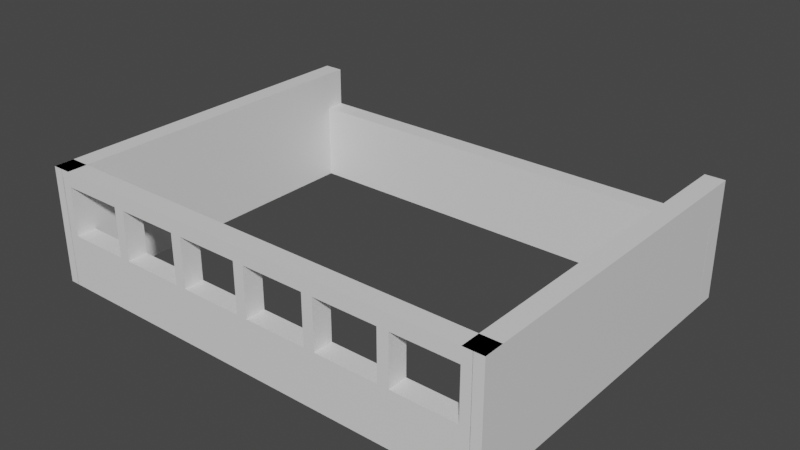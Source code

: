 # Source: Budynek_sali_03.blend  (saved by Blender 3.4.6; exported with 4.5.12 LTS)
import bpy
from mathutils import Matrix  # noqa: F401  (used for matrix-valued properties, if any)

bpy.ops.wm.read_factory_settings(use_empty=True)
scene = bpy.context.scene
scene.name = 'Scene'

# ---- collections
col_collection = bpy.data.collections.new('Collection'); scene.collection.children.link(col_collection)

# ---- materials (node trees are filled in below, after node groups)
mat_material = bpy.data.materials.new('Material')
mat_material.alpha_threshold = 0.0
mat_material.use_transparent_shadow = False
mat_material.roughness = 0.5
mat_material.line_color = (0.0, 0.0, 0.0, 1.0)

# ---- material node trees
mat_material.use_nodes = True; mat_material.node_tree.nodes.clear()
_N = mat_material.node_tree.nodes; _L = mat_material.node_tree.links
n0 = _N.new('ShaderNodeOutputMaterial'); n0.name = 'Material Output'; n0.location = (300, 300)
n1 = _N.new('ShaderNodeBsdfPrincipled'); n1.name = 'Principled BSDF'; n1.location = (10, 300)
n1.distribution = 'GGX'
n1.subsurface_method = 'RANDOM_WALK_SKIN'
n1.inputs[3].default_value = 1.45
n1.inputs[27].default_value = (0.0, 0.0, 0.0, 1.0)
n1.inputs[28].default_value = 1.0
_L.new(n1.outputs[0], n0.inputs[0])
n0.is_active_output = True

# ---- world
world_world = bpy.data.worlds.new('World'); scene.world = world_world
world_world.use_nodes = True; world_world.node_tree.nodes.clear()
_N = world_world.node_tree.nodes; _L = world_world.node_tree.links
n0 = _N.new('ShaderNodeOutputWorld'); n0.name = 'World Output'; n0.location = (300, 300)
n1 = _N.new('ShaderNodeBackground'); n1.name = 'Background'; n1.location = (10, 300)
n1.inputs[0].default_value = (0.05088, 0.05088, 0.05088, 1.0)
_L.new(n1.outputs[0], n0.inputs[0])
n0.is_active_output = True
world_world.color = (0.05088, 0.05088, 0.05088)
world_world.use_sun_shadow = False
world_world.sun_shadow_jitter_overblur = 0.0

# ---- meshes
me_cube = bpy.data.meshes.new('Cube')
me_cube.from_pydata([(1.0, 1.0, 1.0), (1.0, 1.0, -1.0), (1.0, -1.0, 1.0), (1.0, -1.0, -1.0), (-1.0, 1.0, 1.0), (-1.0, 1.0, -1.0), (-1.0, -1.0, 1.0), (-1.0, -1.0, -1.0)], [], [(0, 4, 6, 2), (3, 2, 6, 7), (7, 6, 4, 5), (5, 1, 3, 7), (1, 0, 2, 3), (5, 4, 0, 1)])
_uv = me_cube.uv_layers.new(name='UVMap')
_uv.uv.foreach_set('vector', [0.625, 0.5, 0.875, 0.5, 0.875, 0.75, 0.625, 0.75, 0.375, 0.75, 0.625, 0.75, 0.625, 1.0, 0.375, 1.0, 0.375, 0.0, 0.625, 0.0, 0.625, 0.25, 0.375, 0.25, 0.125, 0.5, 0.375, 0.5, 0.375, 0.75, 0.125, 0.75, 0.375, 0.5, 0.625, 0.5, 0.625, 0.75, 0.375, 0.75, 0.375, 0.25, 0.625, 0.25, 0.625, 0.5, 0.375, 0.5])
me_cube.materials.append(mat_material)
me_cube.use_mirror_vertex_groups = False
me_cube.update()
me_cube_001 = bpy.data.meshes.new('Cube.001')
me_cube_001.from_pydata([(1.0, 1.0, 1.0), (1.0, 1.0, -1.0), (1.0, -1.0, 1.0), (1.0, -1.0, -1.0), (-1.0, 1.0, 1.0), (-1.0, 1.0, -1.0), (-1.0, -1.0, 1.0), (-1.0, -1.0, -1.0), (-0.65, -1.0, 0.75), (-0.9167, -1.0, -0.08333), (-0.9167, -1.0, 0.75), (-0.65, -1.0, -0.08333), (-0.9167, 1.0, -0.08333), (-0.9167, 1.0, 0.75), (-0.65, 1.0, 0.75), (-0.65, 1.0, -0.08333), (-0.6033, -1.0, -0.08333), (-0.3367, -1.0, -0.08333), (-0.6033, -1.0, 0.75), (-0.3367, -1.0, 0.75), (-0.6033, 1.0, -0.08333), (-0.3367, 1.0, -0.08333), (-0.3367, 1.0, 0.75), (-0.6033, 1.0, 0.75), (-0.29, -1.0, -0.08333), (-0.02333, -1.0, -0.08333), (-0.02333, -1.0, 0.75), (-0.29, -1.0, 0.75), (-0.29, 1.0, -0.08333), (-0.02333, 1.0, -0.08333), (-0.02333, 1.0, 0.75), (-0.29, 1.0, 0.75), (0.02333, -1.0, -0.08333), (0.29, -1.0, -0.08333), (0.29, -1.0, 0.75), (0.02333, -1.0, 0.75), (0.02333, 1.0, -0.08333), (0.29, 1.0, -0.08333), (0.29, 1.0, 0.75), (0.02333, 1.0, 0.75), (0.3367, -1.0, -0.08333), (0.6033, -1.0, -0.08333), (0.6033, -1.0, 0.75), (0.3367, -1.0, 0.75), (0.3367, 1.0, -0.08333), (0.6033, 1.0, -0.08333), (0.6033, 1.0, 0.75), (0.3367, 1.0, 0.75), (0.65, -1.0, -0.08333), (0.9167, -1.0, -0.08333), (0.9167, -1.0, 0.75), (0.65, -1.0, 0.75), (0.65, 1.0, -0.08333), (0.9167, 1.0, -0.08333), (0.9167, 1.0, 0.75), (0.65, 1.0, 0.75)], [], [(0, 4, 6, 2), (10, 6, 7, 9), (9, 7, 3, 2, 6, 10, 8, 18, 19, 27, 26, 35, 34, 43, 42, 51, 50, 49, 48, 41, 40, 33, 32, 25, 24, 17, 16, 11), (42, 41, 48, 51), (34, 33, 40, 43), (26, 25, 32, 35), (19, 17, 24, 27), (18, 8, 11, 16), (7, 6, 4, 5), (5, 1, 3, 7), (1, 0, 2, 3), (4, 13, 12, 5), (13, 4, 0, 1, 5, 12, 15, 20, 21, 28, 29, 36, 37, 44, 45, 52, 53, 54, 55, 46, 47, 38, 39, 30, 31, 22, 23, 14), (45, 46, 55, 52), (37, 38, 47, 44), (29, 30, 39, 36), (21, 22, 31, 28), (20, 15, 14, 23), (8, 14, 15, 11), (10, 9, 12, 13), (12, 9, 11, 15), (8, 10, 13, 14), (19, 22, 21, 17), (18, 16, 20, 23), (20, 16, 17, 21), (19, 18, 23, 22), (29, 25, 26, 30), (27, 24, 28, 31), (28, 24, 25, 29), (26, 27, 31, 30), (37, 33, 34, 38), (35, 32, 36, 39), (36, 32, 33, 37), (34, 35, 39, 38), (45, 41, 42, 46), (43, 40, 44, 47), (44, 40, 41, 45), (42, 43, 47, 46), (50, 54, 53, 49), (51, 48, 52, 55), (52, 48, 49, 53), (50, 51, 55, 54)])
me_cube_001.polygons.foreach_set('material_index', [0, 0, 0, 0, 0, 0, 0, 0, 0, 0, 0, 0, 0, 0, 0, 0, 0, 0, 568, 568, 568, 568, 568, 568, 568, 568, 568, 568, 568, 568, 568, 568, 568, 568, 568, 568, 568, 568, 568, 568, 568, 568])
_uv = me_cube_001.uv_layers.new(name='UVMap')
_uv.uv.foreach_set('vector', [0.625, 0.5, 0.875, 0.5, 0.875, 0.75, 0.625, 0.75, 0.5938, 0.9896, 0.625, 1.0, 0.375, 1.0, 0.4896, 0.9896, 0.4896, 0.9896, 0.375, 1.0, 0.375, 0.75, 0.625, 0.75, 0.625, 1.0, 0.5938, 0.9896, 0.5937, 0.9563, 0.5938, 0.9504, 0.5938, 0.9171, 0.5937, 0.9112, 0.5938, 0.8779, 0.5938, 0.8721, 0.5938, 0.8388, 0.5938, 0.8329, 0.5937, 0.7996, 0.5938, 0.7938, 0.5938, 0.7604, 0.4896, 0.7604, 0.4896, 0.7938, 0.4896, 0.7996, 0.4896, 0.8329, 0.4896, 0.8387, 0.4896, 0.8721, 0.4896, 0.8779, 0.4896, 0.9112, 0.4896, 0.9171, 0.4896, 0.9504, 0.4896, 0.9562, 0.5937, 0.7996, 0.4896, 0.7996, 0.4896, 0.7938, 0.5938, 0.7938, 0.5938, 0.8388, 0.4896, 0.8387, 0.4896, 0.8329, 0.5938, 0.8329, 0.5938, 0.8779, 0.4896, 0.8779, 0.4896, 0.8721, 0.5938, 0.8721, 0.5938, 0.9171, 0.4896, 0.9171, 0.4896, 0.9112, 0.5937, 0.9112, 0.5938, 0.9504, 0.5937, 0.9563, 0.4896, 0.9562, 0.4896, 0.9504, 0.375, 0.0, 0.625, 0.0, 0.625, 0.25, 0.375, 0.25, 0.125, 0.5, 0.375, 0.5, 0.375, 0.75, 0.125, 0.75, 0.375, 0.5, 0.625, 0.5, 0.625, 0.75, 0.375, 0.75, 0.625, 0.25, 0.5938, 0.2604, 0.4896, 0.2604, 0.375, 0.25, 0.5938, 0.2604, 0.625, 0.25, 0.625, 0.5, 0.375, 0.5, 0.375, 0.25, 0.4896, 0.2604, 0.4896, 0.2938, 0.4896, 0.2996, 0.4896, 0.3329, 0.4896, 0.3388, 0.4896, 0.3721, 0.4896, 0.3779, 0.4896, 0.4113, 0.4896, 0.4171, 0.4896, 0.4504, 0.4896, 0.4562, 0.4896, 0.4896, 0.5937, 0.4896, 0.5938, 0.4563, 0.5938, 0.4504, 0.5938, 0.4171, 0.5938, 0.4112, 0.5938, 0.3779, 0.5938, 0.3721, 0.5938, 0.3388, 0.5938, 0.3329, 0.5938, 0.2996, 0.5938, 0.2937, 0.4896, 0.4504, 0.5938, 0.4504, 0.5938, 0.4563, 0.4896, 0.4562, 0.4896, 0.4113, 0.5938, 0.4112, 0.5938, 0.4171, 0.4896, 0.4171, 0.4896, 0.3721, 0.5938, 0.3721, 0.5938, 0.3779, 0.4896, 0.3779, 0.4896, 0.3329, 0.5938, 0.3329, 0.5938, 0.3388, 0.4896, 0.3388, 0.4896, 0.2996, 0.4896, 0.2938, 0.5938, 0.2937, 0.5938, 0.2996, 0.625, 0.0625, 0.625, 0.1875, 0.375, 0.1875, 0.375, 0.0625, 0.625, 0.6875, 0.375, 0.6875, 0.375, 0.5625, 0.625, 0.5625, 0.375, 0.5625, 0.375, 0.6875, 0.125, 0.6875, 0.125, 0.5625, 0.875, 0.6875, 0.625, 0.6875, 0.625, 0.5625, 0.875, 0.5625, 0.625, 0.0625, 0.625, 0.1875, 0.375, 0.1875, 0.375, 0.0625, 0.625, 0.6875, 0.375, 0.6875, 0.375, 0.5625, 0.625, 0.5625, 0.375, 0.5625, 0.375, 0.6875, 0.125, 0.6875, 0.125, 0.5625, 0.875, 0.6875, 0.625, 0.6875, 0.625, 0.5625, 0.875, 0.5625, 0.375, 0.1875, 0.375, 0.0625, 0.625, 0.0625, 0.625, 0.1875, 0.625, 0.6875, 0.375, 0.6875, 0.375, 0.5625, 0.625, 0.5625, 0.375, 0.5625, 0.375, 0.6875, 0.125, 0.6875, 0.125, 0.5625, 0.875, 0.6875, 0.625, 0.6875, 0.625, 0.5625, 0.875, 0.5625, 0.375, 0.1875, 0.375, 0.0625, 0.625, 0.0625, 0.625, 0.1875, 0.625, 0.6875, 0.375, 0.6875, 0.375, 0.5625, 0.625, 0.5625, 0.375, 0.5625, 0.375, 0.6875, 0.125, 0.6875, 0.125, 0.5625, 0.875, 0.6875, 0.625, 0.6875, 0.625, 0.5625, 0.875, 0.5625, 0.375, 0.1875, 0.375, 0.0625, 0.625, 0.0625, 0.625, 0.1875, 0.625, 0.6875, 0.375, 0.6875, 0.375, 0.5625, 0.625, 0.5625, 0.375, 0.5625, 0.375, 0.6875, 0.125, 0.6875, 0.125, 0.5625, 0.875, 0.6875, 0.625, 0.6875, 0.625, 0.5625, 0.875, 0.5625, 0.625, 0.0625, 0.625, 0.1875, 0.375, 0.1875, 0.375, 0.0625, 0.625, 0.6875, 0.375, 0.6875, 0.375, 0.5625, 0.625, 0.5625, 0.375, 0.5625, 0.375, 0.6875, 0.125, 0.6875, 0.125, 0.5625, 0.875, 0.6875, 0.625, 0.6875, 0.625, 0.5625, 0.875, 0.5625])
me_cube_001.materials.append(mat_material)
me_cube_001.use_mirror_vertex_groups = False
me_cube_001.update()
me_cube_002 = bpy.data.meshes.new('Cube.002')
me_cube_002.from_pydata([(1.0, 1.0, 1.0), (1.0, 1.0, -1.0), (1.0, -1.0, 1.0), (1.0, -1.0, -1.0), (-1.0, 1.0, 1.0), (-1.0, 1.0, -1.0), (-1.0, -1.0, 1.0), (-1.0, -1.0, -1.0), (-0.8333, 1.0, -0.08333), (-0.8333, 1.0, 0.75), (-1.0, 1.0, -0.08333), (-1.0, 1.0, 0.125), (-1.0, 1.0, 0.5417), (-1.0, 1.0, 0.75), (-0.9444, 1.0, 0.3333)], [], [(0, 4, 6, 2), (3, 2, 6, 7), (7, 6, 4, 13, 12, 11, 10, 5), (5, 1, 3, 7), (1, 0, 2, 3), (4, 0, 1, 5, 10, 8, 9, 13), (9, 8, 10, 11, 14, 12, 13), (12, 14, 11)])
_uv = me_cube_002.uv_layers.new(name='UVMap')
_uv.uv.foreach_set('vector', [0.625, 0.5, 0.875, 0.5, 0.875, 0.75, 0.625, 0.75, 0.375, 0.75, 0.625, 0.75, 0.625, 1.0, 0.375, 1.0, 0.375, 0.0, 0.625, 0.0, 0.625, 0.25, 0.5938, 0.25, 0.5677, 0.25, 0.5156, 0.25, 0.4896, 0.25, 0.375, 0.25, 0.125, 0.5, 0.375, 0.5, 0.375, 0.75, 0.125, 0.75, 0.375, 0.5, 0.625, 0.5, 0.625, 0.75, 0.375, 0.75, 0.625, 0.25, 0.625, 0.5, 0.375, 0.5, 0.375, 0.25, 0.4896, 0.25, 0.4896, 0.2708, 0.5937, 0.2708, 0.5938, 0.25, 0.5937, 0.2708, 0.4896, 0.2708, 0.4896, 0.25, 0.5156, 0.25, 0.5417, 0.2569, 0.5677, 0.25, 0.5938, 0.25, 0.5677, 0.25, 0.5417, 0.2569, 0.5156, 0.25])
me_cube_002.materials.append(mat_material)
me_cube_002.use_mirror_vertex_groups = False
me_cube_002.update()
me_cube_003 = bpy.data.meshes.new('Cube.003')
me_cube_003.from_pydata([(1.0, 1.0, 1.0), (1.0, 1.0, -1.0), (1.0, -1.0, 1.0), (1.0, -1.0, -1.0), (-1.0, 1.0, 1.0), (-1.0, 1.0, -1.0), (-1.0, -1.0, 1.0), (-1.0, -1.0, -1.0)], [], [(0, 4, 6, 2), (3, 2, 6, 7), (7, 6, 4, 5), (5, 1, 3, 7), (1, 0, 2, 3), (5, 4, 0, 1)])
_uv = me_cube_003.uv_layers.new(name='UVMap')
_uv.uv.foreach_set('vector', [0.625, 0.5, 0.875, 0.5, 0.875, 0.75, 0.625, 0.75, 0.375, 0.75, 0.625, 0.75, 0.625, 1.0, 0.375, 1.0, 0.375, 0.0, 0.625, 0.0, 0.625, 0.25, 0.375, 0.25, 0.125, 0.5, 0.375, 0.5, 0.375, 0.75, 0.125, 0.75, 0.375, 0.5, 0.625, 0.5, 0.625, 0.75, 0.375, 0.75, 0.375, 0.25, 0.625, 0.25, 0.625, 0.5, 0.375, 0.5])
me_cube_003.materials.append(mat_material)
me_cube_003.use_mirror_vertex_groups = False
me_cube_003.update()
me_cube_022 = bpy.data.meshes.new('Cube.022')
me_cube_022.from_pydata([(-1.0, -1.0, -1.0), (-1.0, -1.0, 1.0), (-1.0, 1.0, -1.0), (-1.0, 1.0, 1.0), (1.0, -1.0, -1.0), (1.0, -1.0, 1.0), (1.0, 1.0, -1.0), (1.0, 1.0, 1.0), (1.0, -1.0, -1.0), (1.0, -1.0, 1.0), (1.0, 1.0, -1.0), (1.0, 1.0, 1.0), (-1.0, -1.0, -1.0), (-1.0, -1.0, 1.0), (-1.0, 1.0, -1.0), (-1.0, 1.0, 1.0), (1.35, -1.0, -1.0), (1.35, -1.0, 1.0), (1.35, 1.0, -1.0), (1.35, 1.0, 1.0), (3.35, -1.0, -1.0), (3.35, -1.0, 1.0), (3.35, 1.0, -1.0), (3.35, 1.0, 1.0), (3.35, -1.0, -1.0), (3.35, -1.0, 1.0), (3.35, 1.0, -1.0), (3.35, 1.0, 1.0), (1.35, -1.0, -1.0), (1.35, -1.0, 1.0), (1.35, 1.0, -1.0), (1.35, 1.0, 1.0), (3.7, -1.0, -1.0), (3.7, -1.0, 1.0), (3.7, 1.0, -1.0), (3.7, 1.0, 1.0), (5.7, -1.0, -1.0), (5.7, -1.0, 1.0), (5.7, 1.0, -1.0), (5.7, 1.0, 1.0), (5.7, -1.0, -1.0), (5.7, -1.0, 1.0), (5.7, 1.0, -1.0), (5.7, 1.0, 1.0), (3.7, -1.0, -1.0), (3.7, -1.0, 1.0), (3.7, 1.0, -1.0), (3.7, 1.0, 1.0), (6.05, -1.0, -1.0), (6.05, -1.0, 1.0), (6.05, 1.0, -1.0), (6.05, 1.0, 1.0), (8.05, -1.0, -1.0), (8.05, -1.0, 1.0), (8.05, 1.0, -1.0), (8.05, 1.0, 1.0), (8.05, -1.0, -1.0), (8.05, -1.0, 1.0), (8.05, 1.0, -1.0), (8.05, 1.0, 1.0), (6.05, -1.0, -1.0), (6.05, -1.0, 1.0), (6.05, 1.0, -1.0), (6.05, 1.0, 1.0), (8.4, -1.0, -1.0), (8.4, -1.0, 1.0), (8.4, 1.0, -1.0), (8.4, 1.0, 1.0), (10.4, -1.0, -1.0), (10.4, -1.0, 1.0), (10.4, 1.0, -1.0), (10.4, 1.0, 1.0), (10.4, -1.0, -1.0), (10.4, -1.0, 1.0), (10.4, 1.0, -1.0), (10.4, 1.0, 1.0), (8.4, -1.0, -1.0), (8.4, -1.0, 1.0), (8.4, 1.0, -1.0), (8.4, 1.0, 1.0), (10.75, -1.0, -1.0), (10.75, -1.0, 1.0), (10.75, 1.0, -1.0), (10.75, 1.0, 1.0), (12.75, -1.0, -1.0), (12.75, -1.0, 1.0), (12.75, 1.0, -1.0), (12.75, 1.0, 1.0), (12.75, -1.0, -1.0), (12.75, -1.0, 1.0), (12.75, 1.0, -1.0), (12.75, 1.0, 1.0), (10.75, -1.0, -1.0), (10.75, -1.0, 1.0), (10.75, 1.0, -1.0), (10.75, 1.0, 1.0)], [], [(0, 1, 3, 2), (2, 3, 7, 6), (6, 7, 5, 4), (4, 5, 1, 0), (2, 6, 4, 0), (7, 3, 1, 5), (8, 10, 11, 9), (10, 14, 15, 11), (14, 12, 13, 15), (12, 8, 9, 13), (10, 8, 12, 14), (15, 13, 9, 11), (16, 17, 19, 18), (18, 19, 23, 22), (22, 23, 21, 20), (20, 21, 17, 16), (18, 22, 20, 16), (23, 19, 17, 21), (24, 26, 27, 25), (26, 30, 31, 27), (30, 28, 29, 31), (28, 24, 25, 29), (26, 24, 28, 30), (31, 29, 25, 27), (32, 33, 35, 34), (34, 35, 39, 38), (38, 39, 37, 36), (36, 37, 33, 32), (34, 38, 36, 32), (39, 35, 33, 37), (40, 42, 43, 41), (42, 46, 47, 43), (46, 44, 45, 47), (44, 40, 41, 45), (42, 40, 44, 46), (47, 45, 41, 43), (48, 49, 51, 50), (50, 51, 55, 54), (54, 55, 53, 52), (52, 53, 49, 48), (50, 54, 52, 48), (55, 51, 49, 53), (56, 58, 59, 57), (58, 62, 63, 59), (62, 60, 61, 63), (60, 56, 57, 61), (58, 56, 60, 62), (63, 61, 57, 59), (64, 65, 67, 66), (66, 67, 71, 70), (70, 71, 69, 68), (68, 69, 65, 64), (66, 70, 68, 64), (71, 67, 65, 69), (72, 74, 75, 73), (74, 78, 79, 75), (78, 76, 77, 79), (76, 72, 73, 77), (74, 72, 76, 78), (79, 77, 73, 75), (80, 81, 83, 82), (82, 83, 87, 86), (86, 87, 85, 84), (84, 85, 81, 80), (82, 86, 84, 80), (87, 83, 81, 85), (88, 90, 91, 89), (90, 94, 95, 91), (94, 92, 93, 95), (92, 88, 89, 93), (90, 88, 92, 94), (95, 93, 89, 91)])
_uv = me_cube_022.uv_layers.new(name='UVMap')
_uv.uv.foreach_set('vector', [0.375, 0.0, 0.625, 0.0, 0.625, 0.25, 0.375, 0.25, 0.375, 0.25, 0.625, 0.25, 0.625, 0.5, 0.375, 0.5, 0.375, 0.5, 0.625, 0.5, 0.625, 0.75, 0.375, 0.75, 0.375, 0.75, 0.625, 0.75, 0.625, 1.0, 0.375, 1.0, 0.125, 0.5, 0.375, 0.5, 0.375, 0.75, 0.125, 0.75, 0.625, 0.5, 0.875, 0.5, 0.875, 0.75, 0.625, 0.75, 0.375, 0.0, 0.375, 0.25, 0.625, 0.25, 0.625, 0.0, 0.375, 0.25, 0.375, 0.5, 0.625, 0.5, 0.625, 0.25, 0.375, 0.5, 0.375, 0.75, 0.625, 0.75, 0.625, 0.5, 0.375, 0.75, 0.375, 1.0, 0.625, 1.0, 0.625, 0.75, 0.125, 0.5, 0.125, 0.75, 0.375, 0.75, 0.375, 0.5, 0.625, 0.5, 0.625, 0.75, 0.875, 0.75, 0.875, 0.5, 0.375, 0.0, 0.625, 0.0, 0.625, 0.25, 0.375, 0.25, 0.375, 0.25, 0.625, 0.25, 0.625, 0.5, 0.375, 0.5, 0.375, 0.5, 0.625, 0.5, 0.625, 0.75, 0.375, 0.75, 0.375, 0.75, 0.625, 0.75, 0.625, 1.0, 0.375, 1.0, 0.125, 0.5, 0.375, 0.5, 0.375, 0.75, 0.125, 0.75, 0.625, 0.5, 0.875, 0.5, 0.875, 0.75, 0.625, 0.75, 0.375, 0.0, 0.375, 0.25, 0.625, 0.25, 0.625, 0.0, 0.375, 0.25, 0.375, 0.5, 0.625, 0.5, 0.625, 0.25, 0.375, 0.5, 0.375, 0.75, 0.625, 0.75, 0.625, 0.5, 0.375, 0.75, 0.375, 1.0, 0.625, 1.0, 0.625, 0.75, 0.125, 0.5, 0.125, 0.75, 0.375, 0.75, 0.375, 0.5, 0.625, 0.5, 0.625, 0.75, 0.875, 0.75, 0.875, 0.5, 0.375, 0.0, 0.625, 0.0, 0.625, 0.25, 0.375, 0.25, 0.375, 0.25, 0.625, 0.25, 0.625, 0.5, 0.375, 0.5, 0.375, 0.5, 0.625, 0.5, 0.625, 0.75, 0.375, 0.75, 0.375, 0.75, 0.625, 0.75, 0.625, 1.0, 0.375, 1.0, 0.125, 0.5, 0.375, 0.5, 0.375, 0.75, 0.125, 0.75, 0.625, 0.5, 0.875, 0.5, 0.875, 0.75, 0.625, 0.75, 0.375, 0.0, 0.375, 0.25, 0.625, 0.25, 0.625, 0.0, 0.375, 0.25, 0.375, 0.5, 0.625, 0.5, 0.625, 0.25, 0.375, 0.5, 0.375, 0.75, 0.625, 0.75, 0.625, 0.5, 0.375, 0.75, 0.375, 1.0, 0.625, 1.0, 0.625, 0.75, 0.125, 0.5, 0.125, 0.75, 0.375, 0.75, 0.375, 0.5, 0.625, 0.5, 0.625, 0.75, 0.875, 0.75, 0.875, 0.5, 0.375, 0.0, 0.625, 0.0, 0.625, 0.25, 0.375, 0.25, 0.375, 0.25, 0.625, 0.25, 0.625, 0.5, 0.375, 0.5, 0.375, 0.5, 0.625, 0.5, 0.625, 0.75, 0.375, 0.75, 0.375, 0.75, 0.625, 0.75, 0.625, 1.0, 0.375, 1.0, 0.125, 0.5, 0.375, 0.5, 0.375, 0.75, 0.125, 0.75, 0.625, 0.5, 0.875, 0.5, 0.875, 0.75, 0.625, 0.75, 0.375, 0.0, 0.375, 0.25, 0.625, 0.25, 0.625, 0.0, 0.375, 0.25, 0.375, 0.5, 0.625, 0.5, 0.625, 0.25, 0.375, 0.5, 0.375, 0.75, 0.625, 0.75, 0.625, 0.5, 0.375, 0.75, 0.375, 1.0, 0.625, 1.0, 0.625, 0.75, 0.125, 0.5, 0.125, 0.75, 0.375, 0.75, 0.375, 0.5, 0.625, 0.5, 0.625, 0.75, 0.875, 0.75, 0.875, 0.5, 0.375, 0.0, 0.625, 0.0, 0.625, 0.25, 0.375, 0.25, 0.375, 0.25, 0.625, 0.25, 0.625, 0.5, 0.375, 0.5, 0.375, 0.5, 0.625, 0.5, 0.625, 0.75, 0.375, 0.75, 0.375, 0.75, 0.625, 0.75, 0.625, 1.0, 0.375, 1.0, 0.125, 0.5, 0.375, 0.5, 0.375, 0.75, 0.125, 0.75, 0.625, 0.5, 0.875, 0.5, 0.875, 0.75, 0.625, 0.75, 0.375, 0.0, 0.375, 0.25, 0.625, 0.25, 0.625, 0.0, 0.375, 0.25, 0.375, 0.5, 0.625, 0.5, 0.625, 0.25, 0.375, 0.5, 0.375, 0.75, 0.625, 0.75, 0.625, 0.5, 0.375, 0.75, 0.375, 1.0, 0.625, 1.0, 0.625, 0.75, 0.125, 0.5, 0.125, 0.75, 0.375, 0.75, 0.375, 0.5, 0.625, 0.5, 0.625, 0.75, 0.875, 0.75, 0.875, 0.5, 0.375, 0.0, 0.625, 0.0, 0.625, 0.25, 0.375, 0.25, 0.375, 0.25, 0.625, 0.25, 0.625, 0.5, 0.375, 0.5, 0.375, 0.5, 0.625, 0.5, 0.625, 0.75, 0.375, 0.75, 0.375, 0.75, 0.625, 0.75, 0.625, 1.0, 0.375, 1.0, 0.125, 0.5, 0.375, 0.5, 0.375, 0.75, 0.125, 0.75, 0.625, 0.5, 0.875, 0.5, 0.875, 0.75, 0.625, 0.75, 0.375, 0.0, 0.375, 0.25, 0.625, 0.25, 0.625, 0.0, 0.375, 0.25, 0.375, 0.5, 0.625, 0.5, 0.625, 0.25, 0.375, 0.5, 0.375, 0.75, 0.625, 0.75, 0.625, 0.5, 0.375, 0.75, 0.375, 1.0, 0.625, 1.0, 0.625, 0.75, 0.125, 0.5, 0.125, 0.75, 0.375, 0.75, 0.375, 0.5, 0.625, 0.5, 0.625, 0.75, 0.875, 0.75, 0.875, 0.5])
me_cube_022.update()
me_cube_031 = bpy.data.meshes.new('Cube.031')
me_cube_031.from_pydata([(-1.0, -1.0, -1.0), (-1.0, -1.0, 1.0), (-1.0, 1.0, -1.0), (-1.0, 1.0, 1.0), (1.0, -1.0, -1.0), (1.0, -1.0, 1.0), (1.0, 1.0, -1.0), (1.0, 1.0, 1.0)], [], [(0, 1, 3, 2), (2, 3, 7, 6), (6, 7, 5, 4), (4, 5, 1, 0), (2, 6, 4, 0), (7, 3, 1, 5)])
_uv = me_cube_031.uv_layers.new(name='UVMap')
_uv.uv.foreach_set('vector', [0.375, 0.0, 0.625, 0.0, 0.625, 0.25, 0.375, 0.25, 0.375, 0.25, 0.625, 0.25, 0.625, 0.5, 0.375, 0.5, 0.375, 0.5, 0.625, 0.5, 0.625, 0.75, 0.375, 0.75, 0.375, 0.75, 0.625, 0.75, 0.625, 1.0, 0.375, 1.0, 0.125, 0.5, 0.375, 0.5, 0.375, 0.75, 0.125, 0.75, 0.625, 0.5, 0.875, 0.5, 0.875, 0.75, 0.625, 0.75])
me_cube_031.update()

# ---- objects
ob_ciana_zewn_trzna_d_uga_01 = bpy.data.objects.new('Ściana_zewnętrzna_długa_01', me_cube)
ob_ciana_zewn_trzna_d_uga_02 = bpy.data.objects.new('Ściana_zewnętrzna_długa_02', me_cube_001)
ob_ciana_zewn_trzna_kr_tka_01 = bpy.data.objects.new('Ściana_zewnętrzna_krótka_01', me_cube_002)
ob_ciana_zewn_trzna_kr_tka_02 = bpy.data.objects.new('Ściana_zewnętrzna_krótka_02', me_cube_003)
ob_okna_wyci_te = bpy.data.objects.new('Okna wycięte', me_cube_022)
ob_cube = bpy.data.objects.new('Cube', me_cube_031)

# ---- transforms, parenting, visibility, modifiers, constraints
ob_ciana_zewn_trzna_d_uga_01.location = (0.0, 0.0, 2.0)
ob_ciana_zewn_trzna_d_uga_01.scale = (12.0, 0.5, 2.0)
ob_ciana_zewn_trzna_d_uga_01.lock_rotations_4d = False
ob_ciana_zewn_trzna_d_uga_01.empty_display_type = 'ARROWS'
ob_ciana_zewn_trzna_d_uga_01.lineart.crease_threshold = 0.0
ob_ciana_zewn_trzna_d_uga_02.location = (0.0, -17.0, 3.0)
ob_ciana_zewn_trzna_d_uga_02.scale = (12.0, 0.5, 3.0)
ob_ciana_zewn_trzna_d_uga_02.lock_rotations_4d = False
ob_ciana_zewn_trzna_d_uga_02.empty_display_type = 'ARROWS'
ob_ciana_zewn_trzna_d_uga_02.lineart.crease_threshold = 0.0
ob_ciana_zewn_trzna_kr_tka_01.location = (11.5, -8.5, 3.0)
ob_ciana_zewn_trzna_kr_tka_01.rotation_euler = (0.0, 0.0, 1.571)
ob_ciana_zewn_trzna_kr_tka_01.scale = (9.0, 0.5, 3.0)
ob_ciana_zewn_trzna_kr_tka_01.lock_rotations_4d = False
ob_ciana_zewn_trzna_kr_tka_01.empty_display_type = 'ARROWS'
ob_ciana_zewn_trzna_kr_tka_01.lineart.crease_threshold = 0.0
ob_ciana_zewn_trzna_kr_tka_02.location = (-11.5, -8.5, 3.0)
ob_ciana_zewn_trzna_kr_tka_02.rotation_euler = (0.0, 0.0, 1.571)
ob_ciana_zewn_trzna_kr_tka_02.scale = (9.0, 0.5, 3.0)
ob_ciana_zewn_trzna_kr_tka_02.lock_rotations_4d = False
ob_ciana_zewn_trzna_kr_tka_02.empty_display_type = 'ARROWS'
ob_ciana_zewn_trzna_kr_tka_02.lineart.crease_threshold = 0.0
ob_okna_wyci_te.location = (-9.4, -17.0, 4.0)
ob_okna_wyci_te.scale = (1.6, 1.0, 1.25)
ob_okna_wyci_te.hide_render = True
_m = ob_okna_wyci_te.modifiers.new('Boolean', 'BOOLEAN')
ob_cube.location = (2.0, 1.5, 0.2)
ob_cube.scale = (2.25, 1.0, 0.2)

# ---- collection membership
col_collection.objects.link(ob_ciana_zewn_trzna_d_uga_01)
col_collection.objects.link(ob_ciana_zewn_trzna_d_uga_02)
col_collection.objects.link(ob_ciana_zewn_trzna_kr_tka_01)
col_collection.objects.link(ob_ciana_zewn_trzna_kr_tka_02)
col_collection.objects.link(ob_okna_wyci_te)
col_collection.objects.link(ob_cube)

# ---- scene / render settings (as saved in the file)
scene.frame_start = 1; scene.frame_end = 250; scene.frame_set(1)
scene.render.engine = 'BLENDER_EEVEE_NEXT'
scene.cycles.sampling_pattern = 'TABULATED_SOBOL'
scene.cycles.use_light_tree = False
scene.view_settings.view_transform = 'Filmic'
bpy.context.view_layer.update()

# ---- added for rendering (the .blend has no active camera and no usable light): camera, sun
cam_auto = bpy.data.cameras.new('AutoCamera')
cam_auto.lens = 50.0
cam_auto.sensor_width = 36.0
cam_auto.clip_end = 1000.0
ob_auto_camera = bpy.data.objects.new('AutoCamera', cam_auto)
scene.collection.objects.link(ob_auto_camera)
ob_auto_camera.location = (29.4332, -42.8199, 26.5466)
ob_auto_camera.rotation_euler = (1.09748, -7.21219e-08, 0.694738)
scene.camera = ob_auto_camera
light_auto_sun = bpy.data.lights.new('AutoSun', 'SUN')
light_auto_sun.energy = 3.0
light_auto_sun.angle = 0.0523599
ob_auto_sun = bpy.data.objects.new('AutoSun', light_auto_sun)
scene.collection.objects.link(ob_auto_sun)
ob_auto_sun.rotation_euler = (0.872665, 0.174533, 0.523599)
bpy.context.view_layer.update()
